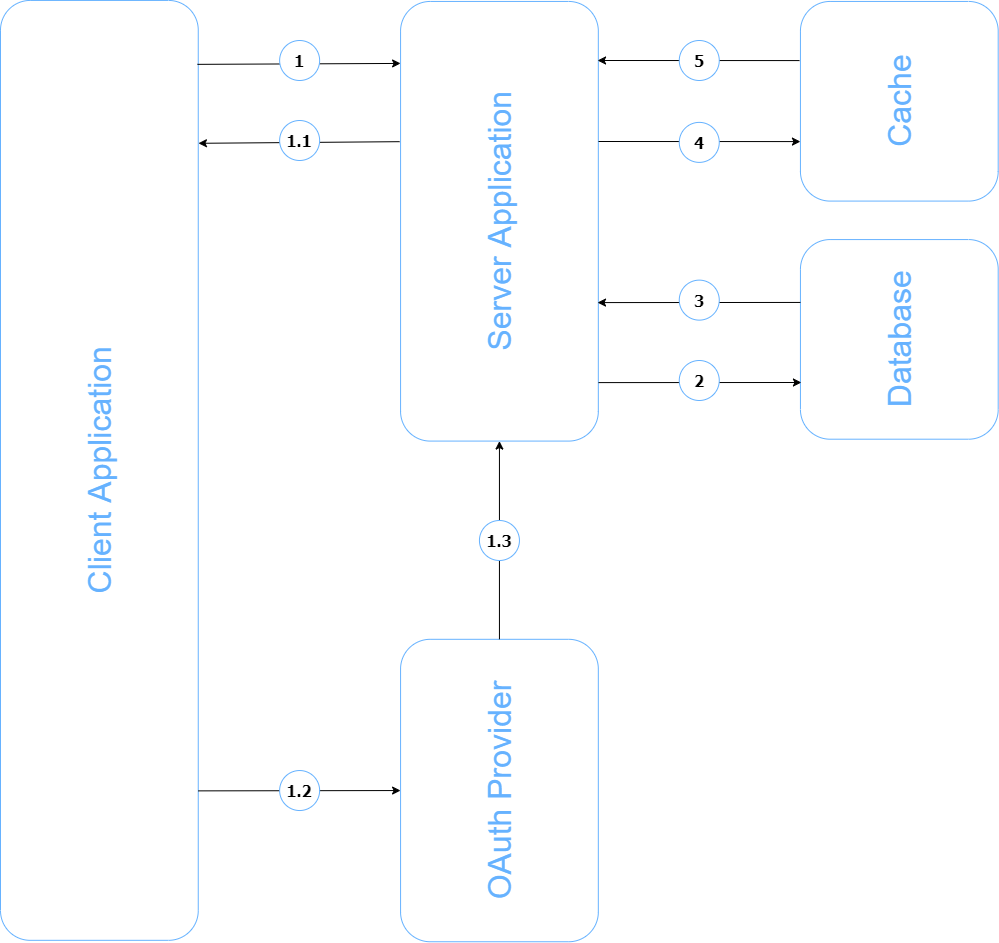

The diagram above was exported from draw.io. Its source (the exported page's mxGraphModel, read from the mxfile embedded in the PNG):
<mxGraphModel dx="2062" dy="1182" grid="1" gridSize="10" guides="1" tooltips="1" connect="1" arrows="1" fold="1" page="1" pageScale="1" pageWidth="1700" pageHeight="1100" math="0" shadow="0">
  <root>
    <mxCell id="0" />
    <mxCell id="1" parent="0" />
    <mxCell id="WAeYaqYUagrylwdr9Db7-1" value="&lt;font style=&quot;font-size: 32px&quot; color=&quot;#66b2ff&quot;&gt;Client Application&lt;/font&gt;" style="rounded=1;whiteSpace=wrap;html=1;strokeColor=#66B2FF;rotation=-90;" parent="1" vertex="1">
      <mxGeometry x="-330.06" y="451" width="939.88" height="197.75" as="geometry" />
    </mxCell>
    <mxCell id="WAeYaqYUagrylwdr9Db7-2" value="&lt;font style=&quot;font-size: 32px&quot; color=&quot;#66b2ff&quot;&gt;Server Application&lt;/font&gt;" style="rounded=1;whiteSpace=wrap;html=1;strokeColor=#66B2FF;rotation=-90;" parent="1" vertex="1">
      <mxGeometry x="320.13" y="201.88" width="439.63" height="197.75" as="geometry" />
    </mxCell>
    <mxCell id="WAeYaqYUagrylwdr9Db7-9" value="&lt;font style=&quot;font-size: 32px&quot; color=&quot;#66b2ff&quot;&gt;OAuth Provider&lt;/font&gt;" style="rounded=1;whiteSpace=wrap;html=1;strokeColor=#66B2FF;rotation=-90;" parent="1" vertex="1">
      <mxGeometry x="388.72" y="771.16" width="302.44" height="197.75" as="geometry" />
    </mxCell>
    <mxCell id="WAeYaqYUagrylwdr9Db7-12" value="" style="endArrow=classic;html=1;exitX=0.932;exitY=0.996;exitDx=0;exitDy=0;exitPerimeter=0;entryX=0.859;entryY=0;entryDx=0;entryDy=0;entryPerimeter=0;" parent="1" source="WAeYaqYUagrylwdr9Db7-1" target="WAeYaqYUagrylwdr9Db7-2" edge="1">
      <mxGeometry width="50" height="50" relative="1" as="geometry">
        <mxPoint x="270" y="142" as="sourcePoint" />
        <mxPoint x="410" y="142" as="targetPoint" />
      </mxGeometry>
    </mxCell>
    <mxCell id="WAeYaqYUagrylwdr9Db7-11" value="&lt;b&gt;&lt;font style=&quot;font-size: 16px&quot; face=&quot;Tahoma&quot;&gt;1&lt;/font&gt;&lt;/b&gt;" style="ellipse;whiteSpace=wrap;html=1;aspect=fixed;strokeColor=#66B2FF;" parent="1" vertex="1">
      <mxGeometry x="320.13" y="120" width="40" height="40" as="geometry" />
    </mxCell>
    <mxCell id="WAeYaqYUagrylwdr9Db7-13" value="" style="endArrow=classic;html=1;exitX=0.681;exitY=-0.005;exitDx=0;exitDy=0;exitPerimeter=0;entryX=0.848;entryY=1.001;entryDx=0;entryDy=0;entryPerimeter=0;" parent="1" source="WAeYaqYUagrylwdr9Db7-2" target="WAeYaqYUagrylwdr9Db7-1" edge="1">
      <mxGeometry width="50" height="50" relative="1" as="geometry">
        <mxPoint x="320.13" y="310" as="sourcePoint" />
        <mxPoint x="370.13" y="260" as="targetPoint" />
      </mxGeometry>
    </mxCell>
    <mxCell id="WAeYaqYUagrylwdr9Db7-14" value="&lt;b&gt;&lt;font style=&quot;font-size: 16px&quot; face=&quot;Tahoma&quot;&gt;1.1&lt;/font&gt;&lt;/b&gt;" style="ellipse;whiteSpace=wrap;html=1;aspect=fixed;strokeColor=#66B2FF;" parent="1" vertex="1">
      <mxGeometry x="320.13" y="200" width="40" height="40" as="geometry" />
    </mxCell>
    <mxCell id="WAeYaqYUagrylwdr9Db7-16" value="" style="endArrow=classic;html=1;exitX=0.159;exitY=1.001;exitDx=0;exitDy=0;exitPerimeter=0;entryX=0.5;entryY=0;entryDx=0;entryDy=0;" parent="1" source="WAeYaqYUagrylwdr9Db7-1" edge="1" target="WAeYaqYUagrylwdr9Db7-9">
      <mxGeometry width="50" height="50" relative="1" as="geometry">
        <mxPoint x="690" y="590" as="sourcePoint" />
        <mxPoint x="440" y="800" as="targetPoint" />
      </mxGeometry>
    </mxCell>
    <mxCell id="WAeYaqYUagrylwdr9Db7-17" value="&lt;b&gt;&lt;font style=&quot;font-size: 16px&quot; face=&quot;Tahoma&quot;&gt;1.2&lt;br&gt;&lt;/font&gt;&lt;/b&gt;" style="ellipse;whiteSpace=wrap;html=1;aspect=fixed;strokeColor=#66B2FF;" parent="1" vertex="1">
      <mxGeometry x="320.13" y="850.03" width="40" height="40" as="geometry" />
    </mxCell>
    <mxCell id="WAeYaqYUagrylwdr9Db7-18" value="" style="endArrow=classic;html=1;exitX=1;exitY=0.5;exitDx=0;exitDy=0;entryX=0;entryY=0.5;entryDx=0;entryDy=0;" parent="1" source="WAeYaqYUagrylwdr9Db7-9" target="WAeYaqYUagrylwdr9Db7-2" edge="1">
      <mxGeometry width="50" height="50" relative="1" as="geometry">
        <mxPoint x="440" y="840" as="sourcePoint" />
        <mxPoint x="239" y="840" as="targetPoint" />
      </mxGeometry>
    </mxCell>
    <mxCell id="WAeYaqYUagrylwdr9Db7-19" value="&lt;b&gt;&lt;font style=&quot;font-size: 16px&quot; face=&quot;Tahoma&quot;&gt;1.3&lt;br&gt;&lt;/font&gt;&lt;/b&gt;" style="ellipse;whiteSpace=wrap;html=1;aspect=fixed;strokeColor=#66B2FF;" parent="1" vertex="1">
      <mxGeometry x="519.94" y="600" width="40" height="40" as="geometry" />
    </mxCell>
    <mxCell id="WAeYaqYUagrylwdr9Db7-21" value="&lt;font style=&quot;font-size: 32px&quot; color=&quot;#66b2ff&quot;&gt;Cache&lt;br&gt;&lt;/font&gt;" style="rounded=1;whiteSpace=wrap;html=1;strokeColor=#66B2FF;rotation=-90;" parent="1" vertex="1">
      <mxGeometry x="840" y="81.88" width="199.63" height="197.75" as="geometry" />
    </mxCell>
    <mxCell id="WAeYaqYUagrylwdr9Db7-22" value="&lt;font style=&quot;font-size: 32px&quot; color=&quot;#66b2ff&quot;&gt;Database&lt;br&gt;&lt;/font&gt;" style="rounded=1;whiteSpace=wrap;html=1;strokeColor=#66B2FF;rotation=-90;" parent="1" vertex="1">
      <mxGeometry x="840" y="320" width="199.63" height="197.75" as="geometry" />
    </mxCell>
    <mxCell id="-ZMjXkscJJqopp0Qke6L-1" value="" style="endArrow=classic;html=1;exitX=0.133;exitY=1.001;exitDx=0;exitDy=0;exitPerimeter=0;entryX=0.284;entryY=0.005;entryDx=0;entryDy=0;entryPerimeter=0;" edge="1" parent="1" source="WAeYaqYUagrylwdr9Db7-2" target="WAeYaqYUagrylwdr9Db7-22">
      <mxGeometry width="50" height="50" relative="1" as="geometry">
        <mxPoint x="1020" y="530" as="sourcePoint" />
        <mxPoint x="780" y="462" as="targetPoint" />
      </mxGeometry>
    </mxCell>
    <mxCell id="-ZMjXkscJJqopp0Qke6L-3" value="" style="endArrow=classic;html=1;exitX=0.685;exitY=0;exitDx=0;exitDy=0;exitPerimeter=0;entryX=0.315;entryY=0.996;entryDx=0;entryDy=0;entryPerimeter=0;" edge="1" parent="1" source="WAeYaqYUagrylwdr9Db7-22" target="WAeYaqYUagrylwdr9Db7-2">
      <mxGeometry width="50" height="50" relative="1" as="geometry">
        <mxPoint x="1020" y="530" as="sourcePoint" />
        <mxPoint x="1070" y="480" as="targetPoint" />
      </mxGeometry>
    </mxCell>
    <mxCell id="-ZMjXkscJJqopp0Qke6L-4" value="&lt;b&gt;&lt;font style=&quot;font-size: 16px&quot; face=&quot;Tahoma&quot;&gt;2&lt;br&gt;&lt;/font&gt;&lt;/b&gt;" style="ellipse;whiteSpace=wrap;html=1;aspect=fixed;strokeColor=#66B2FF;" vertex="1" parent="1">
      <mxGeometry x="719.76" y="440" width="40" height="40" as="geometry" />
    </mxCell>
    <mxCell id="-ZMjXkscJJqopp0Qke6L-5" value="&lt;b&gt;&lt;font style=&quot;font-size: 16px&quot; face=&quot;Tahoma&quot;&gt;3&lt;br&gt;&lt;/font&gt;&lt;/b&gt;" style="ellipse;whiteSpace=wrap;html=1;aspect=fixed;strokeColor=#66B2FF;" vertex="1" parent="1">
      <mxGeometry x="719.76" y="359.63" width="40" height="40" as="geometry" />
    </mxCell>
    <mxCell id="-ZMjXkscJJqopp0Qke6L-7" value="" style="endArrow=classic;html=1;entryX=0.298;entryY=0;entryDx=0;entryDy=0;entryPerimeter=0;" edge="1" parent="1" target="WAeYaqYUagrylwdr9Db7-21">
      <mxGeometry width="50" height="50" relative="1" as="geometry">
        <mxPoint x="639" y="221" as="sourcePoint" />
        <mxPoint x="1070" y="480" as="targetPoint" />
      </mxGeometry>
    </mxCell>
    <mxCell id="-ZMjXkscJJqopp0Qke6L-8" value="" style="endArrow=classic;html=1;entryX=0.298;entryY=0;entryDx=0;entryDy=0;entryPerimeter=0;" edge="1" parent="1">
      <mxGeometry width="50" height="50" relative="1" as="geometry">
        <mxPoint x="840" y="140.08026000000018" as="sourcePoint" />
        <mxPoint x="638.06" y="140" as="targetPoint" />
      </mxGeometry>
    </mxCell>
    <mxCell id="-ZMjXkscJJqopp0Qke6L-10" value="&lt;b&gt;&lt;font style=&quot;font-size: 16px&quot; face=&quot;Tahoma&quot;&gt;4&lt;br&gt;&lt;/font&gt;&lt;/b&gt;" style="ellipse;whiteSpace=wrap;html=1;aspect=fixed;strokeColor=#66B2FF;" vertex="1" parent="1">
      <mxGeometry x="719.76" y="201.88" width="40" height="40" as="geometry" />
    </mxCell>
    <mxCell id="-ZMjXkscJJqopp0Qke6L-11" value="&lt;b&gt;&lt;font style=&quot;font-size: 16px&quot; face=&quot;Tahoma&quot;&gt;5&lt;br&gt;&lt;/font&gt;&lt;/b&gt;" style="ellipse;whiteSpace=wrap;html=1;aspect=fixed;strokeColor=#66B2FF;" vertex="1" parent="1">
      <mxGeometry x="719.76" y="120" width="40" height="40" as="geometry" />
    </mxCell>
  </root>
</mxGraphModel>